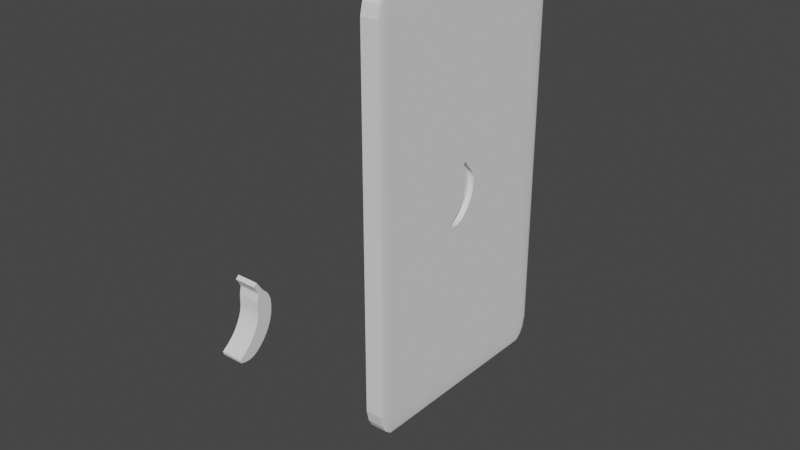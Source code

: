 # Source: banana_phone.blend  (saved by Blender 3.6.13; exported with 4.5.12 LTS)
import bpy
from mathutils import Matrix  # noqa: F401  (used for matrix-valued properties, if any)

bpy.ops.wm.read_factory_settings(use_empty=True)
scene = bpy.context.scene
scene.name = 'Scene'

# ---- collections
col_collection = bpy.data.collections.new('Collection'); scene.collection.children.link(col_collection)

# ---- world
world_world = bpy.data.worlds.new('World'); scene.world = world_world
world_world.use_nodes = True; world_world.node_tree.nodes.clear()
_N = world_world.node_tree.nodes; _L = world_world.node_tree.links
n0 = _N.new('ShaderNodeOutputWorld'); n0.name = 'World Output'; n0.location = (300, 300)
n1 = _N.new('ShaderNodeBackground'); n1.name = 'Background'; n1.location = (10, 300)
n1.inputs[0].default_value = (0.05088, 0.05088, 0.05088, 1.0)
_L.new(n1.outputs[0], n0.inputs[0])
n0.is_active_output = True
world_world.color = (0.05088, 0.05088, 0.05088)
world_world.use_sun_shadow = False
world_world.sun_shadow_jitter_overblur = 0.0

# ---- meshes
me_cube_001 = bpy.data.meshes.new('Cube.001')
me_cube_001.from_pydata([(-0.9431, -0.8873, -0.9769), (-0.8873, -0.8873, -1.0), (-0.8873, -0.9431, -0.9769), (-0.9467, -0.9467, -0.9467), (-0.8873, -0.9769, -0.9431), (-0.8873, -1.0, -0.8873), (-0.9431, -0.9769, -0.8873), (-0.9467, -0.9467, -0.9467), (-0.9769, -0.8873, -0.9431), (-0.9467, -0.9467, -0.9467), (-0.9769, -0.9431, -0.8873), (-1.0, -0.8873, -0.8873), (-0.9431, -0.9769, 0.8873), (-0.8873, -1.0, 0.8873), (-0.8873, -0.9769, 0.9431), (-0.9467, -0.9467, 0.9467), (-0.8873, -0.9431, 0.9769), (-0.8873, -0.8873, 1.0), (-0.9431, -0.8873, 0.9769), (-0.9467, -0.9467, 0.9467), (-0.9769, -0.9431, 0.8873), (-0.9467, -0.9467, 0.9467), (-0.9769, -0.8873, 0.9431), (-1.0, -0.8873, 0.8873), (-0.8873, 0.9431, -0.9769), (-0.8873, 0.8873, -1.0), (-0.9431, 0.8873, -0.9769), (-0.9467, 0.9467, -0.9467), (-0.9769, 0.8873, -0.9431), (-1.0, 0.8873, -0.8873), (-0.9769, 0.9431, -0.8873), (-0.9467, 0.9467, -0.9467), (-0.8873, 0.9769, -0.9431), (-0.9467, 0.9467, -0.9467), (-0.9431, 0.9769, -0.8873), (-0.8873, 1.0, -0.8873), (-0.9431, 0.8873, 0.9769), (-0.8873, 0.8873, 1.0), (-0.8873, 0.9431, 0.9769), (-0.9467, 0.9467, 0.9467), (-0.8873, 0.9769, 0.9431), (-0.8873, 1.0, 0.8873), (-0.9431, 0.9769, 0.8873), (-0.9467, 0.9467, 0.9467), (-0.9769, 0.8873, 0.9431), (-0.9467, 0.9467, 0.9467), (-0.9769, 0.9431, 0.8873), (-1.0, 0.8873, 0.8873), (0.8873, -0.9431, -0.9769), (0.8873, -0.8873, -1.0), (0.9431, -0.8873, -0.9769), (0.9467, -0.9467, -0.9467), (0.9769, -0.8873, -0.9431), (1.0, -0.8873, -0.8873), (0.9769, -0.9431, -0.8873), (0.9467, -0.9467, -0.9467), (0.8873, -0.9769, -0.9431), (0.9467, -0.9467, -0.9467), (0.9431, -0.9769, -0.8873), (0.8873, -1.0, -0.8873), (0.9431, -0.8873, 0.9769), (0.8873, -0.8873, 1.0), (0.8873, -0.9431, 0.9769), (0.9467, -0.9467, 0.9467), (0.8873, -0.9769, 0.9431), (0.8873, -1.0, 0.8873), (0.9431, -0.9769, 0.8873), (0.9467, -0.9467, 0.9467), (0.9769, -0.8873, 0.9431), (0.9467, -0.9467, 0.9467), (0.9769, -0.9431, 0.8873), (1.0, -0.8873, 0.8873), (0.9431, 0.8873, -0.9769), (0.8873, 0.8873, -1.0), (0.8873, 0.9431, -0.9769), (0.9467, 0.9467, -0.9467), (0.8873, 0.9769, -0.9431), (0.8873, 1.0, -0.8873), (0.9431, 0.9769, -0.8873), (0.9467, 0.9467, -0.9467), (0.9769, 0.8873, -0.9431), (0.9467, 0.9467, -0.9467), (0.9769, 0.9431, -0.8873), (1.0, 0.8873, -0.8873), (0.8873, 0.9431, 0.9769), (0.8873, 0.8873, 1.0), (0.9431, 0.8873, 0.9769), (0.9467, 0.9467, 0.9467), (0.9769, 0.8873, 0.9431), (1.0, 0.8873, 0.8873), (0.9769, 0.9431, 0.8873), (0.9467, 0.9467, 0.9467), (0.8873, 0.9769, 0.9431), (0.9467, 0.9467, 0.9467), (0.9431, 0.9769, 0.8873), (0.8873, 1.0, 0.8873), (0.6278, 0.8873, 0.8873), (0.6278, 0.8873, -0.8873), (0.6278, -0.8873, -0.8873), (0.6278, -0.8873, 0.8873), (-0.4885, -0.009442, 0.1311), (-0.4885, 0.09105, 0.08903), (-0.4885, 0.08716, 0.09124), (-0.4885, 0.07563, 0.09676), (-0.4885, 0.06756, 0.101), (-0.4885, 0.04245, 0.1193), (-0.4885, 0.04357, 0.1196), (-0.4885, 0.01466, 0.143), (-0.4885, 0.09365, 0.08754), (-0.4885, 0.1, 0.08307), (-0.4885, 0.1035, 0.08004), (-0.4885, 0.1094, 0.07437), (-0.4885, 0.1128, 0.07062), (-0.4885, 0.1159, 0.06627), (-0.4885, 0.1192, 0.06144), (-0.4885, 0.1219, 0.05519), (-0.4885, 0.1233, 0.05107), (-0.4885, 0.1248, 0.04553), (-0.4885, 0.1254, 0.04118), (-0.4885, 0.1258, 0.0382), (-0.4885, 0.1259, 0.03397), (-0.4885, 0.1261, 0.02771), (-0.4885, 0.1259, 0.02569), (-0.4885, 0.1258, 0.02408), (-0.4885, 0.1254, 0.02223), (-0.4885, 0.1253, 0.02044), (-0.4885, 0.1253, 0.01818), (-0.4885, 0.1249, 0.01621), (-0.4885, 0.1244, 0.01168), (-0.4885, 0.1239, 0.008524), (-0.4885, 0.1227, 0.003339), (-0.4885, 0.122, -0.0009513), (-0.4885, 0.1206, -0.006196), (-0.4885, 0.1179, -0.01263), (-0.4885, 0.1145, -0.02008), (-0.4885, 0.1124, -0.02425), (-0.4885, 0.1108, -0.02699), (-0.4885, 0.1082, -0.03128), (-0.4885, 0.106, -0.03468), (-0.4885, 0.1036, -0.03814), (-0.4885, 0.1006, -0.04213), (-0.4885, 0.09668, -0.04702), (-0.4885, 0.09278, -0.05149), (-0.4885, 0.08857, -0.05613), (-0.4885, 0.0824, -0.06257), (-0.4885, 0.07657, -0.06805), (-0.4885, 0.06959, -0.07489), (-0.4885, 0.06185, -0.08044), (-0.4885, 0.05255, -0.0877), (-0.4885, 0.04403, -0.0941), (-0.4885, 0.03395, -0.1005), (-0.4885, 0.0135, -0.1121), (-0.4885, 0.01087, -0.1135), (-0.4885, 0.007617, -0.1149), (-0.4885, 0.004739, -0.1165), (-0.4885, -0.000141, -0.1189), (-0.4885, -0.005522, -0.1214), (-0.4885, -0.01578, -0.1258), (-0.4885, -0.02179, -0.1282), (-0.4885, -0.02855, -0.1307), (-0.4885, -0.03605, -0.1331), (-0.4885, -0.03981, -0.1342), (-0.4885, -0.04494, -0.1356), (-0.4885, -0.05032, -0.137), (-0.4885, -0.0537, -0.1378), (-0.4885, -0.05995, -0.1392), (-0.4885, -0.06552, -0.1401), (-0.4885, -0.07165, -0.1411), (-0.4885, -0.07659, -0.1417), (-0.4885, -0.08254, -0.1424), (-0.4885, -0.08604, -0.1426), (-0.4885, -0.09017, -0.1429), (-0.4885, -0.09311, -0.1431), (-0.4885, -0.09768, -0.1433), (-0.4885, -0.1009, -0.1433), (-0.4885, -0.1102, -0.1433), (-0.4885, -0.1168, -0.1432), (-0.4885, -0.125, -0.1425), (-0.4885, -0.1346, -0.1412), (-0.4885, -0.1413, -0.1398), (-0.4885, -0.1422, -0.1396), (-0.4885, -0.1577, -0.139), (-0.4885, -0.1643, -0.1264), (-0.4885, -0.1533, -0.1227), (-0.4885, -0.1516, -0.1212), (-0.4885, -0.1478, -0.1192), (-0.4885, -0.1392, -0.1156), (-0.4885, -0.1312, -0.1127), (-0.4885, -0.1217, -0.1083), (-0.4885, -0.1112, -0.1036), (-0.4885, -0.08519, -0.08977), (-0.4885, -0.06473, -0.07722), (-0.4885, -0.05125, -0.06723), (-0.4885, -0.03638, -0.05416), (-0.4885, -0.02383, -0.04211), (-0.4885, -0.00988, -0.02674), (-0.4885, 0.004066, -0.00624), (-0.4885, 0.01197, 0.014), (-0.4885, 0.01336, 0.02605), (-0.4885, 0.01383, 0.04783), (-0.4885, 0.01522, 0.06628), (-0.4885, 0.02127, 0.08114), (-0.4885, 0.02498, 0.09113), (-0.4885, 0.02545, 0.09702), (-0.4885, 0.01383, 0.1101), (-0.4885, -0.007091, 0.1285), (-1.0, -0.1643, -0.1264), (-1.0, -0.1533, -0.1227), (-1.0, -0.1577, -0.139), (-1.0, -0.1516, -0.1212), (-1.0, -0.1422, -0.1396), (-1.0, -0.1478, -0.1192), (-1.0, -0.1312, -0.1127), (-1.0, -0.1217, -0.1083), (-1.0, -0.1392, -0.1156), (-1.0, -0.1112, -0.1036), (-1.0, -0.007091, 0.1285), (-1.0, -0.009442, 0.1311), (-1.0, -0.1413, -0.1398), (-1.0, 0.01197, 0.014), (-1.0, 0.01336, 0.02605), (-1.0, 0.01522, 0.06628), (-1.0, 0.02127, 0.08114), (-1.0, 0.01383, 0.1101), (-1.0, 0.02498, 0.09113), (-1.0, 0.02545, 0.09702), (-1.0, 0.04245, 0.1193), (-1.0, 0.04357, 0.1196), (-1.0, 0.06756, 0.101), (-1.0, 0.07563, 0.09676), (-1.0, 0.08716, 0.09124), (-1.0, 0.01383, 0.04783), (-1.0, 0.01466, 0.143), (-1.0, -0.1346, -0.1412), (-1.0, -0.1102, -0.1433), (-1.0, -0.1168, -0.1432), (-1.0, -0.125, -0.1425), (-1.0, -0.09768, -0.1433), (-1.0, -0.1009, -0.1433), (-1.0, -0.09311, -0.1431), (-1.0, -0.09017, -0.1429), (-1.0, -0.07165, -0.1411), (-1.0, -0.08519, -0.08977), (-1.0, -0.05125, -0.06723), (-1.0, -0.06552, -0.1401), (-1.0, -0.05995, -0.1392), (-1.0, -0.0537, -0.1378), (-1.0, -0.05032, -0.137), (-1.0, -0.06473, -0.07722), (-1.0, -0.08254, -0.1424), (-1.0, -0.08604, -0.1426), (-1.0, -0.07659, -0.1417), (-1.0, -0.00988, -0.02674), (-1.0, -0.02383, -0.04211), (-1.0, 0.007617, -0.1149), (-1.0, 0.004739, -0.1165), (-1.0, -0.000141, -0.1189), (-1.0, 0.01087, -0.1135), (-1.0, -0.03638, -0.05416), (-1.0, 0.0135, -0.1121), (-1.0, 0.03395, -0.1005), (-1.0, 0.04403, -0.0941), (-1.0, 0.05255, -0.0877), (-1.0, 0.06185, -0.08044), (-1.0, 0.004066, -0.00624), (-1.0, -0.04494, -0.1356), (-1.0, -0.03981, -0.1342), (-1.0, -0.03605, -0.1331), (-1.0, -0.02855, -0.1307), (-1.0, -0.02179, -0.1282), (-1.0, -0.01578, -0.1258), (-1.0, -0.005522, -0.1214), (-1.0, 0.07657, -0.06805), (-1.0, 0.06959, -0.07489), (-1.0, 0.09365, 0.08754), (-1.0, 0.09105, 0.08903), (-1.0, 0.1036, -0.03814), (-1.0, 0.1108, -0.02699), (-1.0, 0.1128, 0.07062), (-1.0, 0.1082, -0.03128), (-1.0, 0.1094, 0.07437), (-1.0, 0.1035, 0.08004), (-1.0, 0.1, 0.08307), (-1.0, 0.1206, -0.006196), (-1.0, 0.1219, 0.05519), (-1.0, 0.1227, 0.003339), (-1.0, 0.1239, 0.008524), (-1.0, 0.122, -0.0009513), (-1.0, 0.1233, 0.05107), (-1.0, 0.1253, 0.01818), (-1.0, 0.1254, 0.02223), (-1.0, 0.1253, 0.02044), (-1.0, 0.1261, 0.02771), (-1.0, 0.1258, 0.02408), (-1.0, 0.1259, 0.02569), (-1.0, 0.1259, 0.03397), (-1.0, 0.1258, 0.0382), (-1.0, 0.1254, 0.04118), (-1.0, 0.1179, -0.01263), (-1.0, 0.1244, 0.01168), (-1.0, 0.1249, 0.01621), (-1.0, 0.1248, 0.04553), (-1.0, 0.1192, 0.06144), (-1.0, 0.0824, -0.06257), (-1.0, 0.08857, -0.05613), (-1.0, 0.09278, -0.05149), (-1.0, 0.09668, -0.04702), (-1.0, 0.1006, -0.04213), (-1.0, 0.106, -0.03468), (-1.0, 0.1124, -0.02425), (-1.0, 0.1145, -0.02008), (-1.0, 0.1159, 0.06627)], [], [(264, 252, 253, 258, 243, 248, 242, 215, 213, 212, 214, 211, 209, 207, 206, 208, 11, 23, 47, 280, 281, 282, 274, 275, 230, 229, 228, 226, 227, 232, 217, 216, 223, 225, 224, 222, 221, 231, 220, 219), (294, 292, 295, 296, 297, 301, 288, 284, 302, 311, 278, 280, 47, 29, 11, 208, 210, 218, 233, 236, 235, 234, 238, 237, 239, 240, 250, 249, 251, 241, 244, 245, 246, 247, 265, 266, 267, 268, 269, 270, 271, 256, 255, 254, 257, 259, 260, 261, 262, 263, 273, 272, 303, 304, 305, 306, 307, 276, 308, 279, 277, 309, 310, 298, 283, 287, 285, 286, 299, 300, 289, 291, 290, 293), (86, 60, 68, 88), (74, 24, 32, 76), (15, 19, 21), (39, 43, 45), (25, 73, 49, 1), (62, 16, 14, 64), (42, 34, 30, 46), (38, 84, 92, 40), (50, 72, 80, 52), (75, 79, 81), (90, 82, 78, 94), (3, 7, 9), (59, 65, 13, 5), (85, 37, 17, 61), (35, 41, 95, 77), (27, 31, 33), (51, 55, 57), (87, 91, 93), (66, 58, 54, 70), (63, 67, 69), (71, 53, 98, 99), (6, 12, 20, 10), (18, 36, 44, 22), (2, 48, 56, 4), (0, 1, 2, 3), (4, 5, 6, 7), (8, 9, 10, 11), (12, 13, 14, 15), (16, 17, 18, 19), (20, 21, 22, 23), (24, 25, 26, 27), (28, 29, 30, 31), (32, 33, 34, 35), (36, 37, 38, 39), (40, 41, 42, 43), (44, 45, 46, 47), (48, 49, 50, 51), (52, 53, 54, 55), (56, 57, 58, 59), (60, 61, 62, 63), (64, 65, 66, 67), (68, 69, 70, 71), (72, 73, 74, 75), (76, 77, 78, 79), (80, 81, 82, 83), (84, 85, 86, 87), (88, 89, 90, 91), (92, 93, 94, 95), (8, 0, 3, 9), (2, 4, 7, 3), (6, 10, 9, 7), (20, 12, 15, 21), (14, 16, 19, 15), (18, 22, 21, 19), (32, 24, 27, 33), (26, 28, 31, 27), (30, 34, 33, 31), (44, 36, 39, 45), (38, 40, 43, 39), (42, 46, 45, 43), (56, 48, 51, 57), (50, 52, 55, 51), (54, 58, 57, 55), (68, 60, 63, 69), (62, 64, 67, 63), (66, 70, 69, 67), (80, 72, 75, 81), (74, 76, 79, 75), (78, 82, 81, 79), (92, 84, 87, 93), (86, 88, 91, 87), (90, 94, 93, 91), (25, 1, 0, 26), (11, 29, 28, 8), (5, 13, 12, 6), (23, 11, 10, 20), (17, 37, 36, 18), (47, 23, 22, 44), (41, 35, 34, 42), (29, 47, 46, 30), (73, 25, 24, 74), (35, 77, 76, 32), (37, 85, 84, 38), (95, 41, 40, 92), (89, 83, 82, 90), (77, 95, 94, 78), (49, 73, 72, 50), (83, 53, 52, 80), (85, 61, 60, 86), (71, 89, 88, 68), (65, 59, 58, 66), (53, 71, 70, 54), (1, 49, 48, 2), (59, 5, 4, 56), (61, 17, 16, 62), (13, 65, 64, 14), (26, 0, 8, 28), (97, 96, 99, 98), (89, 71, 99, 96), (53, 83, 97, 98), (83, 89, 96, 97), (107, 106, 105, 104, 103, 102, 101, 108, 109, 110, 111, 112, 113, 114, 115, 116, 117, 118, 119, 120, 121, 122, 123, 124, 125, 126, 127, 128, 129, 130, 131, 132, 133, 134, 135, 136, 137, 138, 139, 140, 141, 142, 143, 144, 145, 146, 147, 148, 149, 150, 151, 152, 153, 154, 155, 156, 157, 158, 159, 160, 161, 162, 163, 164, 165, 166, 167, 168, 169, 170, 171, 172, 173, 174, 175, 176, 177, 178, 179, 180, 181, 182, 183, 184, 185, 186, 187, 188, 189, 190, 191, 192, 193, 194, 195, 196, 197, 198, 199, 200, 201, 202, 203, 204, 205, 100), (115, 114, 302, 284), (114, 113, 311, 302), (113, 112, 278, 311), (112, 111, 280, 278), (111, 110, 281, 280), (110, 109, 282, 281), (109, 108, 274, 282), (108, 101, 275, 274), (101, 102, 230, 275), (102, 103, 229, 230), (103, 104, 228, 229), (104, 105, 226, 228), (105, 106, 227, 226), (106, 107, 232, 227), (107, 100, 217, 232), (116, 115, 284, 288), (117, 116, 288, 301), (118, 117, 301, 297), (119, 118, 297, 296), (120, 119, 296, 295), (121, 120, 295, 292), (122, 121, 292, 294), (123, 122, 294, 293), (124, 123, 293, 290), (125, 124, 290, 291), (126, 125, 291, 289), (127, 126, 289, 300), (128, 127, 300, 299), (129, 128, 299, 286), (130, 129, 286, 285), (131, 130, 285, 287), (132, 131, 287, 283), (133, 132, 283, 298), (134, 133, 298, 310), (135, 134, 310, 309), (136, 135, 309, 277), (137, 136, 277, 279), (138, 137, 279, 308), (139, 138, 308, 276), (140, 139, 276, 307), (141, 140, 307, 306), (142, 141, 306, 305), (143, 142, 305, 304), (144, 143, 304, 303), (145, 144, 303, 272), (146, 145, 272, 273), (147, 146, 273, 263), (148, 147, 263, 262), (149, 148, 262, 261), (150, 149, 261, 260), (151, 150, 260, 259), (152, 151, 259, 257), (153, 152, 257, 254), (154, 153, 254, 255), (155, 154, 255, 256), (156, 155, 256, 271), (157, 156, 271, 270), (158, 157, 270, 269), (159, 158, 269, 268), (160, 159, 268, 267), (161, 160, 267, 266), (162, 161, 266, 265), (163, 162, 265, 247), (164, 163, 247, 246), (165, 164, 246, 245), (166, 165, 245, 244), (167, 166, 244, 241), (168, 167, 241, 251), (169, 168, 251, 249), (170, 169, 249, 250), (171, 170, 250, 240), (172, 171, 240, 239), (173, 172, 239, 237), (174, 173, 237, 238), (175, 174, 238, 234), (176, 175, 234, 235), (177, 176, 235, 236), (178, 177, 236, 233), (218, 179, 178, 233), (180, 179, 218, 210), (181, 180, 210, 208), (182, 181, 208, 206), (183, 182, 206, 207), (184, 183, 207, 209), (185, 184, 209, 211), (186, 185, 211, 214), (187, 186, 214, 212), (188, 187, 212, 213), (189, 188, 213, 215), (190, 189, 215, 242), (191, 190, 242, 248), (192, 191, 248, 243), (193, 192, 243, 258), (194, 193, 258, 253), (195, 194, 253, 252), (196, 195, 252, 264), (197, 196, 264, 219), (198, 197, 219, 220), (199, 198, 220, 231), (200, 199, 231, 221), (201, 200, 221, 222), (202, 201, 222, 224), (203, 202, 224, 225), (204, 203, 225, 223), (205, 204, 223, 216), (100, 205, 216, 217)])
me_cube_001.polygons.foreach_set('material_index', [0, 0, 0, 0, 0, 0, 0, 0, 0, 0, 0, 0, 0, 0, 0, 0, 0, 0, 0, 0, 0, 0, 0, 0, 0, 0, 0, 0, 0, 0, 0, 0, 0, 0, 0, 0, 0, 0, 0, 0, 0, 0, 0, 0, 0, 0, 0, 0, 0, 0, 0, 0, 0, 0, 0, 0, 0, 0, 0, 0, 0, 0, 0, 0, 0, 0, 0, 0, 0, 0, 0, 0, 0, 0, 0, 0, 0, 0, 0, 0, 0, 0, 0, 0, 0, 0, 0, 0, 0, 0, 0, 0, 0, 0, 0, 0, 0, 0, 0, 0, 0, 0, 0, 11880, 11880, 11880, 11880, 11880, 11880, 11880, 11880, 11880, 11880, 11880, 11880, 11880, 11880, 11880, 11880, 11880, 11880, 11880, 11880, 11880, 11880, 11880, 11880, 11880, 11880, 11880, 11880, 11880, 11880, 11880, 11880, 11880, 11880, 11880, 11880, 11880, 11880, 11880, 11880, 11880, 11880, 11880, 11880, 11880, 11880, 11880, 11880, 11880, 11880, 11880, 11880, 11880, 11880, 11880, 11880, 11880, 11880, 11880, 11880, 11880, 11880, 11880, 11880, 11880, 11880, 11880, 11880, 11880, 11880, 11880, 11880, 11880, 11880, 11880, 11880, 11880, 11880, 11880, 11880, 11880, 11880, 11880, 11880, 11880, 11880, 11880, 11880, 11880, 11880, 11880, 11880, 11880, 11880, 11880, 11880, 11880, 11880, 11880, 11880, 11880, 11880, 11880, 11880, 11880, 11880, 11880])
_uv = me_cube_001.uv_layers.new(name='UVMap')
_uv.uv.foreach_set('vector', [0.4992, 0.1255, 0.4967, 0.1238, 0.4947, 0.122, 0.4932, 0.1205, 0.4916, 0.1186, 0.4903, 0.1169, 0.4888, 0.1144, 0.487, 0.1111, 0.4865, 0.1098, 0.4859, 0.1086, 0.4856, 0.1076, 0.4851, 0.1065, 0.4848, 0.1061, 0.4847, 0.1058, 0.4842, 0.1045, 0.4826, 0.1053, 0.3891, 0.01408, 0.6109, 0.01408, 0.6109, 0.2359, 0.5093, 0.1387, 0.51, 0.1379, 0.5104, 0.1375, 0.5109, 0.1367, 0.5111, 0.1364, 0.5114, 0.1359, 0.5121, 0.1345, 0.5126, 0.1334, 0.5149, 0.1303, 0.515, 0.1304, 0.5179, 0.1268, 0.5164, 0.1238, 0.5161, 0.1241, 0.5138, 0.1267, 0.5121, 0.1282, 0.5114, 0.1281, 0.5101, 0.1277, 0.5083, 0.1269, 0.506, 0.1267, 0.5033, 0.1267, 0.5018, 0.1265, 0.5032, 0.1407, 0.5035, 0.1408, 0.5042, 0.1407, 0.5048, 0.1407, 0.5051, 0.1407, 0.5057, 0.1406, 0.5064, 0.1404, 0.5069, 0.1402, 0.5077, 0.1399, 0.5083, 0.1395, 0.5088, 0.1391, 0.5093, 0.1387, 0.6109, 0.2359, 0.3891, 0.2359, 0.3891, 0.01408, 0.4826, 0.1053, 0.4826, 0.1072, 0.4825, 0.1073, 0.4824, 0.1082, 0.4822, 0.1094, 0.4821, 0.1104, 0.4821, 0.1112, 0.4821, 0.1124, 0.4821, 0.1128, 0.4821, 0.1134, 0.4821, 0.1137, 0.4822, 0.1142, 0.4822, 0.1147, 0.4823, 0.1154, 0.4824, 0.116, 0.4825, 0.1168, 0.4826, 0.1175, 0.4828, 0.1183, 0.4829, 0.1187, 0.483, 0.1194, 0.4832, 0.12, 0.4834, 0.1205, 0.4837, 0.1214, 0.484, 0.1223, 0.4843, 0.123, 0.4848, 0.1243, 0.4851, 0.125, 0.4854, 0.1256, 0.4856, 0.126, 0.4858, 0.1264, 0.486, 0.1267, 0.4874, 0.1292, 0.4882, 0.1305, 0.489, 0.1316, 0.4899, 0.1327, 0.4906, 0.1337, 0.4915, 0.1346, 0.4922, 0.1353, 0.493, 0.1361, 0.4936, 0.1366, 0.4941, 0.1371, 0.4947, 0.1376, 0.4952, 0.1379, 0.4957, 0.1382, 0.4961, 0.1385, 0.4966, 0.1389, 0.497, 0.139, 0.4975, 0.1393, 0.4984, 0.1397, 0.4992, 0.1401, 0.4999, 0.1402, 0.5004, 0.1403, 0.5011, 0.1405, 0.5015, 0.1405, 0.502, 0.1406, 0.5023, 0.1407, 0.5026, 0.1407, 0.5028, 0.1407, 0.503, 0.1407, 0.6292, 0.5141, 0.6292, 0.7359, 0.6208, 0.7359, 0.6208, 0.5141, 0.3609, 0.5071, 0.1391, 0.5071, 0.1391, 0.5029, 0.3609, 0.5029, 0.6183, 0.006667, 0.6183, 0.006667, 0.6183, 0.006667, 0.6183, 0.2433, 0.6183, 0.2433, 0.6183, 0.2433, 0.1391, 0.5141, 0.3609, 0.5141, 0.3609, 0.7359, 0.1391, 0.7359, 0.6221, 0.7641, 0.6221, 0.9859, 0.6179, 0.9859, 0.6179, 0.7641, 0.6109, 0.2542, 0.3891, 0.2542, 0.3891, 0.2458, 0.6109, 0.2458, 0.6221, 0.2641, 0.6221, 0.4859, 0.6179, 0.4859, 0.6179, 0.2641, 0.3708, 0.7359, 0.3708, 0.5141, 0.3792, 0.5141, 0.3792, 0.7359, 0.3683, 0.5067, 0.3683, 0.5067, 0.3683, 0.5067, 0.6109, 0.5042, 0.3891, 0.5042, 0.3891, 0.4958, 0.6109, 0.4958, 0.1317, 0.7433, 0.1317, 0.7433, 0.1317, 0.7433, 0.3891, 0.7641, 0.6109, 0.7641, 0.6109, 0.9859, 0.3891, 0.9859, 0.6391, 0.5141, 0.8609, 0.5141, 0.8609, 0.7359, 0.6391, 0.7359, 0.3891, 0.2641, 0.6109, 0.2641, 0.6109, 0.4859, 0.3891, 0.4859, 0.1317, 0.5067, 0.1317, 0.5067, 0.1317, 0.5067, 0.3683, 0.7433, 0.3683, 0.7433, 0.3683, 0.7433, 0.6183, 0.4933, 0.6183, 0.4933, 0.6183, 0.4933, 0.6109, 0.7542, 0.3891, 0.7542, 0.3891, 0.7458, 0.6109, 0.7458, 0.6183, 0.7567, 0.6183, 0.7567, 0.6183, 0.7567, 0.6109, 0.7359, 0.3891, 0.7359, 0.3891, 0.7359, 0.6109, 0.7359, 0.3891, 0.002887, 0.6109, 0.002887, 0.6109, 0.007113, 0.3891, 0.007113, 0.6221, 0.01408, 0.6221, 0.2359, 0.6179, 0.2359, 0.6179, 0.01408, 0.1391, 0.7429, 0.3609, 0.7429, 0.3609, 0.7471, 0.1391, 0.7471, 0.1321, 0.7359, 0.1391, 0.7359, 0.1391, 0.7429, 0.1317, 0.7433, 0.135, 0.7471, 0.135, 0.75, 0.1321, 0.7471, 0.1317, 0.7433, 0.1279, 0.74, 0.1317, 0.7433, 0.1279, 0.7429, 0.125, 0.74, 0.6109, 0.002887, 0.6109, 0.0, 0.615, 0.0, 0.615, 0.005, 0.6221, 0.007113, 0.625, 0.01, 0.6221, 0.01, 0.6183, 0.006667, 0.6109, 0.007113, 0.6183, 0.006667, 0.6179, 0.01408, 0.6109, 0.01408, 0.1391, 0.5071, 0.1391, 0.5141, 0.1321, 0.5141, 0.1317, 0.5067, 0.1279, 0.5141, 0.125, 0.5141, 0.125, 0.51, 0.13, 0.51, 0.135, 0.5029, 0.1317, 0.5067, 0.1321, 0.5029, 0.135, 0.5, 0.6221, 0.2359, 0.625, 0.2359, 0.625, 0.24, 0.62, 0.24, 0.615, 0.26, 0.6109, 0.26, 0.6109, 0.2542, 0.615, 0.25, 0.615, 0.2359, 0.615, 0.24, 0.6109, 0.24, 0.6109, 0.2359, 0.3609, 0.74, 0.3609, 0.7359, 0.365, 0.7359, 0.365, 0.74, 0.3721, 0.74, 0.375, 0.74, 0.3721, 0.7429, 0.3683, 0.7433, 0.3609, 0.7471, 0.365, 0.745, 0.365, 0.75, 0.3609, 0.75, 0.625, 0.76, 0.625, 0.7641, 0.6221, 0.7641, 0.62, 0.76, 0.615, 0.7641, 0.6109, 0.7641, 0.6109, 0.76, 0.615, 0.76, 0.615, 0.74, 0.615, 0.75, 0.6109, 0.7458, 0.6109, 0.74, 0.365, 0.5141, 0.3609, 0.5141, 0.3609, 0.51, 0.365, 0.51, 0.3609, 0.5029, 0.3609, 0.5, 0.365, 0.5, 0.365, 0.505, 0.3792, 0.5141, 0.375, 0.51, 0.385, 0.51, 0.385, 0.5141, 0.6221, 0.4859, 0.625, 0.4859, 0.625, 0.49, 0.62, 0.49, 0.615, 0.51, 0.6109, 0.51, 0.6109, 0.5042, 0.615, 0.5, 0.615, 0.4859, 0.615, 0.49, 0.6109, 0.49, 0.6109, 0.4859, 0.1279, 0.7359, 0.1321, 0.7359, 0.1317, 0.7433, 0.1317, 0.7433, 0.1391, 0.7429, 0.1391, 0.7471, 0.1317, 0.7433, 0.1317, 0.7433, 0.1321, 0.7471, 0.1279, 0.7429, 0.1317, 0.7433, 0.1317, 0.7433, 0.6109, 0.007113, 0.6109, 0.002887, 0.6183, 0.006667, 0.6183, 0.006667, 0.6179, 0.002887, 0.6221, 0.007113, 0.6183, 0.006667, 0.6183, 0.006667, 0.6221, 0.01408, 0.6179, 0.01408, 0.6183, 0.006667, 0.6183, 0.006667, 0.1391, 0.5029, 0.1391, 0.5071, 0.1317, 0.5067, 0.1317, 0.5067, 0.1321, 0.5141, 0.1279, 0.5141, 0.1317, 0.5067, 0.1317, 0.5067, 0.1279, 0.5071, 0.1321, 0.5029, 0.1317, 0.5067, 0.1317, 0.5067, 0.6179, 0.2359, 0.6221, 0.2359, 0.6183, 0.2433, 0.6183, 0.2433, 0.6221, 0.2429, 0.6179, 0.2471, 0.6183, 0.2433, 0.6183, 0.2433, 0.6109, 0.2542, 0.6109, 0.2458, 0.615, 0.25, 0.615, 0.25, 0.3609, 0.7471, 0.3609, 0.7429, 0.3683, 0.7433, 0.3683, 0.7433, 0.3679, 0.74, 0.3721, 0.74, 0.3683, 0.7433, 0.3683, 0.7433, 0.3721, 0.7429, 0.3679, 0.7471, 0.3683, 0.7433, 0.3683, 0.7433, 0.6179, 0.7529, 0.6221, 0.7571, 0.6183, 0.7567, 0.6183, 0.7567, 0.6221, 0.7641, 0.6179, 0.7641, 0.6183, 0.7567, 0.6183, 0.7567, 0.6109, 0.7542, 0.6109, 0.7458, 0.615, 0.75, 0.615, 0.75, 0.3792, 0.5141, 0.3708, 0.5141, 0.375, 0.51, 0.375, 0.51, 0.3609, 0.5071, 0.3609, 0.5029, 0.3683, 0.5067, 0.3683, 0.5067, 0.3679, 0.5029, 0.3721, 0.5071, 0.3683, 0.5067, 0.3683, 0.5067, 0.6179, 0.4859, 0.6221, 0.4859, 0.6183, 0.4933, 0.6183, 0.4933, 0.6292, 0.5141, 0.6208, 0.5141, 0.625, 0.51, 0.625, 0.51, 0.6109, 0.5042, 0.6109, 0.4958, 0.615, 0.5, 0.615, 0.5, 0.1391, 0.5141, 0.1391, 0.7359, 0.1321, 0.7359, 0.1321, 0.5141, 0.125, 0.7359, 0.125, 0.5141, 0.1279, 0.5141, 0.1279, 0.7359, 0.3891, 0.0, 0.6109, 0.0, 0.6109, 0.002887, 0.3891, 0.002887, 0.6109, 0.01408, 0.3891, 0.01408, 0.3891, 0.007113, 0.6109, 0.007113, 0.625, 0.01408, 0.625, 0.2359, 0.6221, 0.2359, 0.6221, 0.01408, 0.6109, 0.2359, 0.6109, 0.01408, 0.6179, 0.01408, 0.6179, 0.2359, 0.6109, 0.2641, 0.3891, 0.2641, 0.3891, 0.2542, 0.6109, 0.2542, 0.3891, 0.2359, 0.6109, 0.2359, 0.6109, 0.2458, 0.3891, 0.2458, 0.3609, 0.5141, 0.1391, 0.5141, 0.1391, 0.5071, 0.3609, 0.5071, 0.1391, 0.5, 0.3609, 0.5, 0.3609, 0.5029, 0.1391, 0.5029, 0.625, 0.2641, 0.625, 0.4859, 0.6221, 0.4859, 0.6221, 0.2641, 0.6109, 0.4859, 0.6109, 0.2641, 0.6179, 0.2641, 0.6179, 0.4859, 0.6109, 0.5141, 0.3891, 0.5141, 0.3891, 0.5042, 0.6109, 0.5042, 0.3891, 0.4859, 0.6109, 0.4859, 0.6109, 0.4958, 0.3891, 0.4958, 0.3609, 0.7359, 0.3609, 0.5141, 0.3708, 0.5141, 0.3708, 0.7359, 0.3891, 0.5141, 0.3891, 0.7359, 0.3792, 0.7359, 0.3792, 0.5141, 0.6391, 0.5141, 0.6391, 0.7359, 0.6292, 0.7359, 0.6292, 0.5141, 0.6109, 0.7359, 0.6109, 0.5141, 0.6208, 0.5141, 0.6208, 0.7359, 0.6109, 0.7641, 0.3891, 0.7641, 0.3891, 0.7542, 0.6109, 0.7542, 0.3891, 0.7359, 0.6109, 0.7359, 0.6109, 0.7458, 0.3891, 0.7458, 0.1391, 0.7359, 0.3609, 0.7359, 0.3609, 0.7429, 0.1391, 0.7429, 0.3609, 0.75, 0.1391, 0.75, 0.1391, 0.7471, 0.3609, 0.7471, 0.625, 0.7641, 0.625, 0.9859, 0.6221, 0.9859, 0.6221, 0.7641, 0.6109, 0.9859, 0.6109, 0.7641, 0.6179, 0.7641, 0.6179, 0.9859, 0.1321, 0.5141, 0.1321, 0.7359, 0.1279, 0.7359, 0.1279, 0.5141, 0.3891, 0.5141, 0.6109, 0.5141, 0.6109, 0.7359, 0.3891, 0.7359, 0.6109, 0.5141, 0.6109, 0.7359, 0.6109, 0.7359, 0.6109, 0.5141, 0.3891, 0.7359, 0.3891, 0.5141, 0.3891, 0.5141, 0.3891, 0.7359, 0.3891, 0.5141, 0.6109, 0.5141, 0.6109, 0.5141, 0.3891, 0.5141, 0.0, 0.0, 0.0, 0.0, 0.0, 0.0, 0.0, 0.0, 0.0, 0.0, 0.0, 0.0, 0.0, 0.0, 0.0, 0.0, 0.0, 0.0, 0.0, 0.0, 0.0, 0.0, 0.0, 0.0, 0.0, 0.0, 0.0, 0.0, 0.0, 0.0, 0.0, 0.0, 0.0, 0.0, 0.0, 0.0, 0.0, 0.0, 0.0, 0.0, 0.0, 0.0, 0.0, 0.0, 0.0, 0.0, 0.0, 0.0, 0.0, 0.0, 0.0, 0.0, 0.0, 0.0, 0.0, 0.0, 0.0, 0.0, 0.0, 0.0, 0.0, 0.0, 0.0, 0.0, 0.0, 0.0, 0.0, 0.0, 0.0, 0.0, 0.0, 0.0, 0.0, 0.0, 0.0, 0.0, 0.0, 0.0, 0.0, 0.0, 0.0, 0.0, 0.0, 0.0, 0.0, 0.0, 0.0, 0.0, 0.0, 0.0, 0.0, 0.0, 0.0, 0.0, 0.0, 0.0, 0.0, 0.0, 0.0, 0.0, 0.0, 0.0, 0.0, 0.0, 0.0, 0.0, 0.0, 0.0, 0.0, 0.0, 0.0, 0.0, 0.0, 0.0, 0.0, 0.0, 0.0, 0.0, 0.0, 0.0, 0.0, 0.0, 0.0, 0.0, 0.0, 0.0, 0.0, 0.0, 0.0, 0.0, 0.0, 0.0, 0.0, 0.0, 0.0, 0.0, 0.0, 0.0, 0.0, 0.0, 0.0, 0.0, 0.0, 0.0, 0.0, 0.0, 0.0, 0.0, 0.0, 0.0, 0.0, 0.0, 0.0, 0.0, 0.0, 0.0, 0.0, 0.0, 0.0, 0.0, 0.0, 0.0, 0.0, 0.0, 0.0, 0.0, 0.0, 0.0, 0.0, 0.0, 0.0, 0.0, 0.0, 0.0, 0.0, 0.0, 0.0, 0.0, 0.0, 0.0, 0.0, 0.0, 0.0, 0.0, 0.0, 0.0, 0.0, 0.0, 0.0, 0.0, 0.0, 0.0, 0.0, 0.0, 0.0, 0.0, 0.0, 0.0, 0.0, 0.0, 0.0, 0.0, 0.0, 0.0, 0.0, 0.0, 0.0, 0.0, 0.0, 0.0, 0.0, 0.0, 0.0, 0.0, 0.0, 0.0, 0.0, 0.0, 0.0, 0.0, 0.0, 0.0, 0.0, 0.0, 0.0, 0.0, 0.0, 0.0, 0.0, 0.0, 0.0, 0.0, 0.0, 0.0, 0.0, 0.0, 0.0, 0.0, 0.0, 0.0, 0.0, 0.0, 0.0, 0.0, 0.0, 0.0, 0.0, 0.0, 0.0, 0.0, 0.0, 0.0, 0.0, 0.0, 0.0, 0.0, 0.0, 0.0, 0.0, 0.0, 0.0, 0.0, 0.0, 0.0, 0.0, 0.0, 0.0, 0.0, 0.0, 0.0, 0.0, 0.0, 0.0, 0.0, 0.0, 0.0, 0.0, 0.0, 0.0, 0.0, 0.0, 0.0, 0.0, 0.0, 0.0, 0.0, 0.0, 0.0, 0.0, 0.0, 0.0, 0.0, 0.0, 0.0, 0.0, 0.0, 0.0, 0.0, 0.0, 0.0, 0.0, 0.0, 0.0, 0.0, 0.0, 0.0, 0.0, 0.0, 0.0, 0.0, 0.0, 0.0, 0.0, 0.0, 0.0, 0.0, 0.0, 0.0, 0.0, 0.0, 0.0, 0.0, 0.0, 0.0, 0.0, 0.0, 0.0, 0.0, 0.0, 0.0, 0.0, 0.0, 0.0, 0.0, 0.0, 0.0, 0.0, 0.0, 0.0, 0.0, 0.0, 0.0, 0.0, 0.0, 0.0, 0.0, 0.0, 0.0, 0.0, 0.0, 0.0, 0.0, 0.0, 0.0, 0.0, 0.0, 0.0, 0.0, 0.0, 0.0, 0.0, 0.0, 0.0, 0.0, 0.0, 0.0, 0.0, 0.0, 0.0, 0.0, 0.0, 0.0, 0.0, 0.0, 0.0, 0.0, 0.0, 0.0, 0.0, 0.0, 0.0, 0.0, 0.0, 0.0, 0.0, 0.0, 0.0, 0.0, 0.0, 0.0, 0.0, 0.0, 0.0, 0.0, 0.0, 0.0, 0.0, 0.0, 0.0, 0.0, 0.0, 0.0, 0.0, 0.0, 0.0, 0.0, 0.0, 0.0, 0.0, 0.0, 0.0, 0.0, 0.0, 0.0, 0.0, 0.0, 0.0, 0.0, 0.0, 0.0, 0.0, 0.0, 0.0, 0.0, 0.0, 0.0, 0.0, 0.0, 0.0, 0.0, 0.0, 0.0, 0.0, 0.0, 0.0, 0.0, 0.0, 0.0, 0.0, 0.0, 0.0, 0.0, 0.0, 0.0, 0.0, 0.0, 0.0, 0.0, 0.0, 0.0, 0.0, 0.0, 0.0, 0.0, 0.0, 0.0, 0.0, 0.0, 0.0, 0.0, 0.0, 0.0, 0.0, 0.0, 0.0, 0.0, 0.0, 0.0, 0.0, 0.0, 0.0, 0.0, 0.0, 0.0, 0.0, 0.0, 0.0, 0.0, 0.0, 0.0, 0.0, 0.0, 0.0, 0.0, 0.0, 0.0, 0.0, 0.0, 0.0, 0.0, 0.0, 0.0, 0.0, 0.0, 0.0, 0.0, 0.0, 0.0, 0.0, 0.0, 0.0, 0.0, 0.0, 0.0, 0.0, 0.0, 0.0, 0.0, 0.0, 0.0, 0.0, 0.0, 0.0, 0.0, 0.0, 0.0, 0.0, 0.0, 0.0, 0.0, 0.0, 0.0, 0.0, 0.0, 0.0, 0.0, 0.0, 0.0, 0.0, 0.0, 0.0, 0.0, 0.0, 0.0, 0.0, 0.0, 0.0, 0.0, 0.0, 0.0, 0.0, 0.0, 0.0, 0.0, 0.0, 0.0, 0.0, 0.0, 0.0, 0.0, 0.0, 0.0, 0.0, 0.0, 0.0, 0.0, 0.0, 0.0, 0.0, 0.0, 0.0, 0.0, 0.0, 0.0, 0.0, 0.0, 0.0, 0.0, 0.0, 0.0, 0.0, 0.0, 0.0, 0.0, 0.0, 0.0, 0.0, 0.0, 0.0, 0.0, 0.0, 0.0, 0.0, 0.0, 0.0, 0.0, 0.0, 0.0, 0.0, 0.0, 0.0, 0.0, 0.0, 0.0, 0.0, 0.0, 0.0, 0.0, 0.0, 0.0, 0.0, 0.0, 0.0, 0.0, 0.0, 0.0, 0.0, 0.0, 0.0, 0.0, 0.0, 0.0, 0.0, 0.0, 0.0, 0.0, 0.0, 0.0, 0.0, 0.0, 0.0, 0.0, 0.0, 0.0, 0.0, 0.0, 0.0, 0.0, 0.0, 0.0, 0.0, 0.0, 0.0, 0.0, 0.0, 0.0, 0.0, 0.0, 0.0, 0.0, 0.0, 0.0, 0.0, 0.0, 0.0, 0.0, 0.0, 0.0, 0.0, 0.0, 0.0, 0.0, 0.0, 0.0, 0.0, 0.0, 0.0, 0.0, 0.0, 0.0, 0.0, 0.0, 0.0, 0.0, 0.0, 0.0, 0.0, 0.0, 0.0, 0.0, 0.0, 0.0, 0.0, 0.0, 0.0, 0.0, 0.0, 0.0, 0.0, 0.0, 0.0, 0.0, 0.0, 0.0, 0.0, 0.0, 0.0, 0.0, 0.0, 0.0, 0.0, 0.0, 0.0, 0.0, 0.0, 0.0, 0.0, 0.0, 0.0, 0.0, 0.0, 0.0, 0.0, 0.0, 0.0, 0.0, 0.0, 0.0, 0.0, 0.0, 0.0, 0.0, 0.0, 0.0, 0.0, 0.0, 0.0, 0.0, 0.0, 0.0, 0.0, 0.0, 0.0, 0.0, 0.0, 0.0, 0.0, 0.0, 0.0, 0.0, 0.0, 0.0, 0.0, 0.0, 0.0, 0.0, 0.0, 0.0, 0.0, 0.0, 0.0, 0.0, 0.0, 0.0, 0.0, 0.0, 0.0, 0.0, 0.0, 0.0, 0.0, 0.0, 0.0, 0.0, 0.0, 0.0, 0.0, 0.0, 0.0, 0.0, 0.0, 0.0, 0.0, 0.0, 0.0, 0.0, 0.0, 0.0, 0.0, 0.0, 0.0, 0.0, 0.0, 0.0, 0.0, 0.0, 0.0, 0.0, 0.0, 0.0, 0.0, 0.0, 0.0, 0.0, 0.0, 0.0, 0.0, 0.0, 0.0, 0.0, 0.0, 0.0, 0.0, 0.0, 0.0, 0.0, 0.0, 0.0, 0.0, 0.0, 0.0, 0.0, 0.0, 0.0, 0.0, 0.0, 0.0, 0.0, 0.0, 0.0, 0.0, 0.0, 0.0, 0.0, 0.0, 0.0, 0.0, 0.0, 0.0, 0.0, 0.0, 0.0, 0.0, 0.0, 0.0, 0.0, 0.0, 0.0, 0.0, 0.0, 0.0, 0.0, 0.0, 0.0, 0.0, 0.0, 0.0, 0.0, 0.0, 0.0, 0.0, 0.0, 0.0, 0.0, 0.0, 0.0, 0.0, 0.0, 0.0, 0.0, 0.0, 0.0, 0.0, 0.0, 0.0, 0.0, 0.0, 0.0, 0.0, 0.0, 0.0, 0.0, 0.0, 0.0, 0.0, 0.0, 0.0, 0.0, 0.0, 0.0, 0.0, 0.0, 0.0, 0.0, 0.0, 0.0, 0.0, 0.0, 0.0, 0.0, 0.0, 0.0, 0.0, 0.0, 0.0, 0.0, 0.0, 0.0, 0.0, 0.0, 0.0, 0.0, 0.0, 0.0, 0.0, 0.0, 0.0, 0.0, 0.0, 0.0, 0.0, 0.0, 0.0, 0.0, 0.0, 0.0, 0.0, 0.0, 0.0, 0.0, 0.0, 0.0, 0.0, 0.0, 0.0, 0.0, 0.0, 0.0, 0.0, 0.0, 0.0, 0.0, 0.0, 0.0, 0.0, 0.0, 0.0, 0.0, 0.0, 0.0, 0.0, 0.0, 0.0, 0.0, 0.0, 0.0, 0.0, 0.0, 0.0, 0.0, 0.0, 0.0, 0.0, 0.0, 0.0, 0.0, 0.0, 0.0, 0.0, 0.0, 0.0, 0.0, 0.0, 0.0, 0.0, 0.0, 0.0, 0.0, 0.0, 0.0, 0.0, 0.0, 0.0, 0.0, 0.0, 0.0, 0.0, 0.0, 0.0, 0.0, 0.0, 0.0, 0.0, 0.0, 0.0, 0.0, 0.0, 0.0, 0.0, 0.0, 0.0, 0.0, 0.0, 0.0, 0.0, 0.0, 0.0, 0.0, 0.0, 0.0, 0.0, 0.0, 0.0, 0.0, 0.0, 0.0, 0.0, 0.0, 0.0, 0.0, 0.0, 0.0, 0.0, 0.0, 0.0, 0.0, 0.0, 0.0, 0.0, 0.0, 0.0, 0.0, 0.0, 0.0, 0.0, 0.0, 0.0, 0.0, 0.0, 0.0, 0.0, 0.0, 0.0, 0.0, 0.0, 0.0, 0.0, 0.0, 0.0, 0.0, 0.0, 0.0, 0.0, 0.0, 0.0, 0.0, 0.0, 0.0, 0.0, 0.0, 0.0, 0.0, 0.0, 0.0, 0.0, 0.0, 0.0, 0.0, 0.0, 0.0, 0.0, 0.0, 0.0, 0.0, 0.0, 0.0, 0.0, 0.0, 0.0, 0.0])
me_cube_001.update()
me_cube_002 = bpy.data.meshes.new('Cube.002')
me_cube_002.from_pydata([(5.077e-16, 0.09269, 2.286), (3.449e-16, 1.059, 1.553), (3.534e-16, 1.022, 1.592), (3.748e-16, 0.9107, 1.688), (3.911e-16, 0.8331, 1.761), (4.619e-16, 0.5917, 2.08), (4.634e-16, 0.6025, 2.087), (5.54e-16, 0.3244, 2.495), (3.391e-16, 1.084, 1.527), (3.218e-16, 1.145, 1.449), (3.1e-16, 1.179, 1.396), (2.881e-16, 1.236, 1.297), (2.735e-16, 1.268, 1.232), (2.567e-16, 1.298, 1.156), (2.38e-16, 1.329, 1.072), (2.138e-16, 1.355, 0.9627), (1.978e-16, 1.369, 0.8909), (1.764e-16, 1.383, 0.7943), (1.595e-16, 1.39, 0.7184), (1.48e-16, 1.393, 0.6664), (1.316e-16, 1.394, 0.5926), (1.073e-16, 1.396, 0.4834), (9.95e-17, 1.394, 0.4481), (9.326e-17, 1.393, 0.42), (8.611e-17, 1.39, 0.3878), (7.918e-17, 1.389, 0.3566), (7.041e-17, 1.389, 0.3171), (6.279e-17, 1.384, 0.2828), (4.525e-17, 1.379, 0.2038), (3.302e-17, 1.375, 0.1487), (1.293e-17, 1.364, 0.05825), (-3.685e-18, 1.356, -0.0166), (-2.4e-17, 1.343, -0.1081), (-4.893e-17, 1.317, -0.2203), (-7.778e-17, 1.285, -0.3503), (-9.394e-17, 1.264, -0.4231), (-1.046e-16, 1.249, -0.4709), (-1.212e-16, 1.224, -0.5457), (-1.343e-16, 1.202, -0.605), (-1.477e-16, 1.18, -0.6653), (-1.632e-16, 1.151, -0.7349), (-1.821e-16, 1.113, -0.8202), (-1.994e-16, 1.076, -0.8981), (-2.174e-16, 1.035, -0.9792), (-2.424e-16, 0.9759, -1.092), (-2.636e-16, 0.9197, -1.187), (-2.901e-16, 0.8527, -1.306), (-3.116e-16, 0.7782, -1.403), (-3.397e-16, 0.6888, -1.53), (-3.645e-16, 0.6068, -1.642), (-3.893e-16, 0.51, -1.753), (-4.341e-16, 0.3133, -1.955), (-4.395e-16, 0.288, -1.979), (-4.452e-16, 0.2567, -2.005), (-4.511e-16, 0.2291, -2.032), (-4.607e-16, 0.1821, -2.075), (-4.703e-16, 0.1304, -2.118), (-4.874e-16, 0.03173, -2.195), (-4.967e-16, -0.02603, -2.237), (-5.061e-16, -0.091, -2.279), (-5.155e-16, -0.1632, -2.322), (-5.198e-16, -0.1993, -2.341), (-5.254e-16, -0.2486, -2.366), (-5.307e-16, -0.3004, -2.39), (-5.338e-16, -0.3328, -2.404), (-5.39e-16, -0.393, -2.427), (-5.427e-16, -0.4465, -2.444), (-5.465e-16, -0.5055, -2.461), (-5.49e-16, -0.553, -2.473), (-5.514e-16, -0.6102, -2.483), (-5.524e-16, -0.6439, -2.488), (-5.537e-16, -0.6836, -2.494), (-5.542e-16, -0.7118, -2.496), (-5.55e-16, -0.7558, -2.5), (-5.549e-16, -0.787, -2.499), (-5.55e-16, -0.8761, -2.5), (-5.545e-16, -0.9399, -2.497), (-5.521e-16, -1.019, -2.486), (-5.469e-16, -1.111, -2.463), (-5.413e-16, -1.175, -2.438), (-5.405e-16, -1.184, -2.434), (-5.385e-16, -1.333, -2.425), (-4.895e-16, -1.396, -2.204), (-4.751e-16, -1.29, -2.14), (-4.695e-16, -1.274, -2.115), (-4.616e-16, -1.238, -2.079), (-4.476e-16, -1.155, -2.016), (-4.364e-16, -1.078, -1.966), (-4.197e-16, -0.9866, -1.89), (-4.013e-16, -0.886, -1.807), (-3.477e-16, -0.6356, -1.566), (-2.991e-16, -0.439, -1.347), (-2.604e-16, -0.3093, -1.173), (-2.098e-16, -0.1663, -0.9447), (-1.631e-16, -0.04562, -0.7346), (-1.036e-16, 0.08848, -0.4665), (-2.417e-17, 0.2226, -0.1089), (5.424e-17, 0.2986, 0.2443), (1.009e-16, 0.312, 0.4544), (1.853e-16, 0.3164, 0.8343), (2.567e-16, 0.3299, 1.156), (3.143e-16, 0.388, 1.415), (3.53e-16, 0.4237, 1.59), (3.758e-16, 0.4282, 1.693), (4.264e-16, 0.3164, 1.92), (4.979e-16, 0.1153, 2.242), (-0.14, 0.09269, 2.286), (-0.14, 1.059, 1.553), (-0.14, 1.022, 1.592), (-0.14, 0.9107, 1.688), (-0.14, 0.8331, 1.761), (-0.14, 0.5917, 2.08), (-0.14, 0.6025, 2.087), (-0.14, 0.3244, 2.495), (-0.14, 1.084, 1.527), (-0.14, 1.145, 1.449), (-0.14, 1.179, 1.396), (-0.14, 1.236, 1.297), (-0.14, 1.268, 1.232), (-0.14, 1.298, 1.156), (-0.14, 1.329, 1.072), (-0.14, 1.355, 0.9627), (-0.14, 1.369, 0.8909), (-0.14, 1.383, 0.7943), (-0.14, 1.39, 0.7184), (-0.14, 1.393, 0.6664), (-0.14, 1.394, 0.5926), (-0.14, 1.396, 0.4834), (-0.14, 1.394, 0.4481), (-0.14, 1.393, 0.42), (-0.14, 1.39, 0.3878), (-0.14, 1.389, 0.3566), (-0.14, 1.389, 0.3171), (-0.14, 1.384, 0.2828), (-0.14, 1.379, 0.2038), (-0.14, 1.375, 0.1487), (-0.14, 1.364, 0.05825), (-0.14, 1.356, -0.0166), (-0.14, 1.343, -0.1081), (-0.14, 1.317, -0.2203), (-0.14, 1.285, -0.3503), (-0.14, 1.264, -0.4231), (-0.14, 1.249, -0.4709), (-0.14, 1.224, -0.5457), (-0.14, 1.202, -0.605), (-0.14, 1.18, -0.6653), (-0.14, 1.151, -0.7349), (-0.14, 1.113, -0.8202), (-0.14, 1.076, -0.8981), (-0.14, 1.035, -0.9792), (-0.14, 0.9759, -1.092), (-0.14, 0.9197, -1.187), (-0.14, 0.8527, -1.306), (-0.14, 0.7782, -1.403), (-0.14, 0.6888, -1.53), (-0.14, 0.6068, -1.642), (-0.14, 0.51, -1.753), (-0.14, 0.3133, -1.955), (-0.14, 0.288, -1.979), (-0.14, 0.2567, -2.005), (-0.14, 0.2291, -2.032), (-0.14, 0.1821, -2.075), (-0.14, 0.1304, -2.118), (-0.14, 0.03173, -2.195), (-0.14, -0.02603, -2.237), (-0.14, -0.091, -2.279), (-0.14, -0.1632, -2.322), (-0.14, -0.1993, -2.341), (-0.14, -0.2486, -2.366), (-0.14, -0.3004, -2.39), (-0.14, -0.3328, -2.404), (-0.14, -0.393, -2.427), (-0.14, -0.4465, -2.444), (-0.14, -0.5055, -2.461), (-0.14, -0.553, -2.473), (-0.14, -0.6102, -2.483), (-0.14, -0.6439, -2.488), (-0.14, -0.6836, -2.494), (-0.14, -0.7118, -2.496), (-0.14, -0.7558, -2.5), (-0.14, -0.787, -2.499), (-0.14, -0.8761, -2.5), (-0.14, -0.9399, -2.497), (-0.14, -1.019, -2.486), (-0.14, -1.111, -2.463), (-0.14, -1.175, -2.438), (-0.14, -1.184, -2.434), (-0.14, -1.333, -2.425), (-0.14, -1.396, -2.204), (-0.14, -1.29, -2.14), (-0.14, -1.274, -2.115), (-0.14, -1.238, -2.079), (-0.14, -1.155, -2.016), (-0.14, -1.078, -1.966), (-0.14, -0.9866, -1.89), (-0.14, -0.886, -1.807), (-0.14, -0.6356, -1.566), (-0.14, -0.439, -1.347), (-0.14, -0.3093, -1.173), (-0.14, -0.1663, -0.9447), (-0.14, -0.04562, -0.7346), (-0.14, 0.08848, -0.4665), (-0.14, 0.2226, -0.1089), (-0.14, 0.2986, 0.2443), (-0.14, 0.312, 0.4544), (-0.14, 0.3164, 0.8343), (-0.14, 0.3299, 1.156), (-0.14, 0.388, 1.415), (-0.14, 0.4237, 1.59), (-0.14, 0.4282, 1.693), (-0.14, 0.3164, 1.92), (-0.14, 0.1153, 2.242)], [], [(14, 13, 12, 11, 10, 9, 8, 1, 2, 3, 4, 5, 6, 7, 0, 105, 104, 103, 102, 101, 100, 99, 98, 97, 96, 95, 94, 93, 92, 91, 90, 89, 88, 87, 86, 85, 84, 83, 82, 81, 80, 79, 78, 77, 76, 75, 74, 73, 72, 71, 70, 69, 68, 67, 66, 65, 64, 63, 62, 61, 60, 59, 58, 57, 56, 55, 54, 53, 52, 51, 50, 49, 48, 47, 46, 45, 44, 43, 42, 41, 40, 39, 38, 37, 36, 35, 34, 33, 32, 31, 30, 29, 28, 27, 26, 25, 24, 23, 22, 21, 20, 19, 18, 17, 16, 15), (120, 121, 122, 123, 124, 125, 126, 127, 128, 129, 130, 131, 132, 133, 134, 135, 136, 137, 138, 139, 140, 141, 142, 143, 144, 145, 146, 147, 148, 149, 150, 151, 152, 153, 154, 155, 156, 157, 158, 159, 160, 161, 162, 163, 164, 165, 166, 167, 168, 169, 170, 171, 172, 173, 174, 175, 176, 177, 178, 179, 180, 181, 182, 183, 184, 185, 186, 187, 188, 189, 190, 191, 192, 193, 194, 195, 196, 197, 198, 199, 200, 201, 202, 203, 204, 205, 206, 207, 208, 209, 210, 211, 106, 113, 112, 111, 110, 109, 108, 107, 114, 115, 116, 117, 118, 119), (14, 15, 121, 120), (13, 14, 120, 119), (12, 13, 119, 118), (11, 12, 118, 117), (10, 11, 117, 116), (9, 10, 116, 115), (8, 9, 115, 114), (1, 8, 114, 107), (2, 1, 107, 108), (3, 2, 108, 109), (4, 3, 109, 110), (5, 4, 110, 111), (6, 5, 111, 112), (7, 6, 112, 113), (0, 7, 113, 106), (15, 16, 122, 121), (16, 17, 123, 122), (17, 18, 124, 123), (18, 19, 125, 124), (19, 20, 126, 125), (20, 21, 127, 126), (21, 22, 128, 127), (22, 23, 129, 128), (23, 24, 130, 129), (24, 25, 131, 130), (25, 26, 132, 131), (26, 27, 133, 132), (27, 28, 134, 133), (28, 29, 135, 134), (29, 30, 136, 135), (30, 31, 137, 136), (31, 32, 138, 137), (32, 33, 139, 138), (33, 34, 140, 139), (34, 35, 141, 140), (35, 36, 142, 141), (36, 37, 143, 142), (37, 38, 144, 143), (38, 39, 145, 144), (39, 40, 146, 145), (40, 41, 147, 146), (41, 42, 148, 147), (42, 43, 149, 148), (43, 44, 150, 149), (44, 45, 151, 150), (45, 46, 152, 151), (46, 47, 153, 152), (47, 48, 154, 153), (48, 49, 155, 154), (49, 50, 156, 155), (50, 51, 157, 156), (51, 52, 158, 157), (52, 53, 159, 158), (53, 54, 160, 159), (54, 55, 161, 160), (55, 56, 162, 161), (56, 57, 163, 162), (57, 58, 164, 163), (58, 59, 165, 164), (59, 60, 166, 165), (60, 61, 167, 166), (61, 62, 168, 167), (62, 63, 169, 168), (63, 64, 170, 169), (64, 65, 171, 170), (65, 66, 172, 171), (66, 67, 173, 172), (67, 68, 174, 173), (68, 69, 175, 174), (69, 70, 176, 175), (70, 71, 177, 176), (71, 72, 178, 177), (72, 73, 179, 178), (73, 74, 180, 179), (74, 75, 181, 180), (75, 76, 182, 181), (76, 77, 183, 182), (77, 78, 184, 183), (78, 79, 185, 184), (79, 80, 186, 185), (80, 81, 187, 186), (81, 82, 188, 187), (82, 83, 189, 188), (83, 84, 190, 189), (84, 85, 191, 190), (85, 86, 192, 191), (86, 87, 193, 192), (87, 88, 194, 193), (88, 89, 195, 194), (89, 90, 196, 195), (90, 91, 197, 196), (91, 92, 198, 197), (92, 93, 199, 198), (93, 94, 200, 199), (94, 95, 201, 200), (95, 96, 202, 201), (96, 97, 203, 202), (97, 98, 204, 203), (98, 99, 205, 204), (99, 100, 206, 205), (100, 101, 207, 206), (101, 102, 208, 207), (102, 103, 209, 208), (103, 104, 210, 209), (104, 105, 211, 210), (105, 0, 106, 211)])
_uv = me_cube_002.uv_layers.new(name='UVMap')
_uv.uv.foreach_set('vector', [0.0, 0.0, 0.0, 0.0, 0.0, 0.0, 0.0, 0.0, 0.0, 0.0, 0.0, 0.0, 0.0, 0.0, 0.0, 0.0, 0.0, 0.0, 0.0, 0.0, 0.0, 0.0, 0.0, 0.0, 0.0, 0.0, 0.0, 0.0, 0.0, 0.0, 0.0, 0.0, 0.0, 0.0, 0.0, 0.0, 0.0, 0.0, 0.0, 0.0, 0.0, 0.0, 0.0, 0.0, 0.0, 0.0, 0.0, 0.0, 0.0, 0.0, 0.0, 0.0, 0.0, 0.0, 0.0, 0.0, 0.0, 0.0, 0.0, 0.0, 0.0, 0.0, 0.0, 0.0, 0.0, 0.0, 0.0, 0.0, 0.0, 0.0, 0.0, 0.0, 0.0, 0.0, 0.0, 0.0, 0.0, 0.0, 0.0, 0.0, 0.0, 0.0, 0.0, 0.0, 0.0, 0.0, 0.0, 0.0, 0.0, 0.0, 0.0, 0.0, 0.0, 0.0, 0.0, 0.0, 0.0, 0.0, 0.0, 0.0, 0.0, 0.0, 0.0, 0.0, 0.0, 0.0, 0.0, 0.0, 0.0, 0.0, 0.0, 0.0, 0.0, 0.0, 0.0, 0.0, 0.0, 0.0, 0.0, 0.0, 0.0, 0.0, 0.0, 0.0, 0.0, 0.0, 0.0, 0.0, 0.0, 0.0, 0.0, 0.0, 0.0, 0.0, 0.0, 0.0, 0.0, 0.0, 0.0, 0.0, 0.0, 0.0, 0.0, 0.0, 0.0, 0.0, 0.0, 0.0, 0.0, 0.0, 0.0, 0.0, 0.0, 0.0, 0.0, 0.0, 0.0, 0.0, 0.0, 0.0, 0.0, 0.0, 0.0, 0.0, 0.0, 0.0, 0.0, 0.0, 0.0, 0.0, 0.0, 0.0, 0.0, 0.0, 0.0, 0.0, 0.0, 0.0, 0.0, 0.0, 0.0, 0.0, 0.0, 0.0, 0.0, 0.0, 0.0, 0.0, 0.0, 0.0, 0.0, 0.0, 0.0, 0.0, 0.0, 0.0, 0.0, 0.0, 0.0, 0.0, 0.0, 0.0, 0.0, 0.0, 0.0, 0.0, 0.0, 0.0, 0.0, 0.0, 0.0, 0.0, 0.0, 0.0, 0.0, 0.0, 0.0, 0.0, 0.0, 0.0, 0.0, 0.0, 0.0, 0.0, 0.0, 0.0, 0.0, 0.0, 0.0, 0.0, 0.0, 0.0, 0.0, 0.0, 0.0, 0.0, 0.0, 0.0, 0.0, 0.0, 0.0, 0.0, 0.0, 0.0, 0.0, 0.0, 0.0, 0.0, 0.0, 0.0, 0.0, 0.0, 0.0, 0.0, 0.0, 0.0, 0.0, 0.0, 0.0, 0.0, 0.0, 0.0, 0.0, 0.0, 0.0, 0.0, 0.0, 0.0, 0.0, 0.0, 0.0, 0.0, 0.0, 0.0, 0.0, 0.0, 0.0, 0.0, 0.0, 0.0, 0.0, 0.0, 0.0, 0.0, 0.0, 0.0, 0.0, 0.0, 0.0, 0.0, 0.0, 0.0, 0.0, 0.0, 0.0, 0.0, 0.0, 0.0, 0.0, 0.0, 0.0, 0.0, 0.0, 0.0, 0.0, 0.0, 0.0, 0.0, 0.0, 0.0, 0.0, 0.0, 0.0, 0.0, 0.0, 0.0, 0.0, 0.0, 0.0, 0.0, 0.0, 0.0, 0.0, 0.0, 0.0, 0.0, 0.0, 0.0, 0.0, 0.0, 0.0, 0.0, 0.0, 0.0, 0.0, 0.0, 0.0, 0.0, 0.0, 0.0, 0.0, 0.0, 0.0, 0.0, 0.0, 0.0, 0.0, 0.0, 0.0, 0.0, 0.0, 0.0, 0.0, 0.0, 0.0, 0.0, 0.0, 0.0, 0.0, 0.0, 0.0, 0.0, 0.0, 0.0, 0.0, 0.0, 0.0, 0.0, 0.0, 0.0, 0.0, 0.0, 0.0, 0.0, 0.0, 0.0, 0.0, 0.0, 0.0, 0.0, 0.0, 0.0, 0.0, 0.0, 0.0, 0.0, 0.0, 0.0, 0.0, 0.0, 0.0, 0.0, 0.0, 0.0, 0.0, 0.0, 0.0, 0.0, 0.0, 0.0, 0.0, 0.0, 0.0, 0.0, 0.0, 0.0, 0.0, 0.0, 0.0, 0.0, 0.0, 0.0, 0.0, 0.0, 0.0, 0.0, 0.0, 0.0, 0.0, 0.0, 0.0, 0.0, 0.0, 0.0, 0.0, 0.0, 0.0, 0.0, 0.0, 0.0, 0.0, 0.0, 0.0, 0.0, 0.0, 0.0, 0.0, 0.0, 0.0, 0.0, 0.0, 0.0, 0.0, 0.0, 0.0, 0.0, 0.0, 0.0, 0.0, 0.0, 0.0, 0.0, 0.0, 0.0, 0.0, 0.0, 0.0, 0.0, 0.0, 0.0, 0.0, 0.0, 0.0, 0.0, 0.0, 0.0, 0.0, 0.0, 0.0, 0.0, 0.0, 0.0, 0.0, 0.0, 0.0, 0.0, 0.0, 0.0, 0.0, 0.0, 0.0, 0.0, 0.0, 0.0, 0.0, 0.0, 0.0, 0.0, 0.0, 0.0, 0.0, 0.0, 0.0, 0.0, 0.0, 0.0, 0.0, 0.0, 0.0, 0.0, 0.0, 0.0, 0.0, 0.0, 0.0, 0.0, 0.0, 0.0, 0.0, 0.0, 0.0, 0.0, 0.0, 0.0, 0.0, 0.0, 0.0, 0.0, 0.0, 0.0, 0.0, 0.0, 0.0, 0.0, 0.0, 0.0, 0.0, 0.0, 0.0, 0.0, 0.0, 0.0, 0.0, 0.0, 0.0, 0.0, 0.0, 0.0, 0.0, 0.0, 0.0, 0.0, 0.0, 0.0, 0.0, 0.0, 0.0, 0.0, 0.0, 0.0, 0.0, 0.0, 0.0, 0.0, 0.0, 0.0, 0.0, 0.0, 0.0, 0.0, 0.0, 0.0, 0.0, 0.0, 0.0, 0.0, 0.0, 0.0, 0.0, 0.0, 0.0, 0.0, 0.0, 0.0, 0.0, 0.0, 0.0, 0.0, 0.0, 0.0, 0.0, 0.0, 0.0, 0.0, 0.0, 0.0, 0.0, 0.0, 0.0, 0.0, 0.0, 0.0, 0.0, 0.0, 0.0, 0.0, 0.0, 0.0, 0.0, 0.0, 0.0, 0.0, 0.0, 0.0, 0.0, 0.0, 0.0, 0.0, 0.0, 0.0, 0.0, 0.0, 0.0, 0.0, 0.0, 0.0, 0.0, 0.0, 0.0, 0.0, 0.0, 0.0, 0.0, 0.0, 0.0, 0.0, 0.0, 0.0, 0.0, 0.0, 0.0, 0.0, 0.0, 0.0, 0.0, 0.0, 0.0, 0.0, 0.0, 0.0, 0.0, 0.0, 0.0, 0.0, 0.0, 0.0, 0.0, 0.0, 0.0, 0.0, 0.0, 0.0, 0.0, 0.0, 0.0, 0.0, 0.0, 0.0, 0.0, 0.0, 0.0, 0.0, 0.0, 0.0, 0.0, 0.0, 0.0, 0.0, 0.0, 0.0, 0.0, 0.0, 0.0, 0.0, 0.0, 0.0, 0.0, 0.0, 0.0, 0.0, 0.0, 0.0, 0.0, 0.0, 0.0, 0.0, 0.0, 0.0, 0.0, 0.0, 0.0, 0.0, 0.0, 0.0, 0.0, 0.0, 0.0, 0.0, 0.0, 0.0, 0.0, 0.0, 0.0, 0.0, 0.0, 0.0, 0.0, 0.0, 0.0, 0.0, 0.0, 0.0, 0.0, 0.0, 0.0, 0.0, 0.0, 0.0, 0.0, 0.0, 0.0, 0.0, 0.0, 0.0, 0.0, 0.0, 0.0, 0.0, 0.0, 0.0, 0.0, 0.0, 0.0, 0.0, 0.0, 0.0, 0.0, 0.0, 0.0, 0.0, 0.0, 0.0, 0.0, 0.0, 0.0, 0.0, 0.0, 0.0, 0.0, 0.0, 0.0, 0.0, 0.0, 0.0, 0.0, 0.0, 0.0, 0.0, 0.0, 0.0, 0.0, 0.0, 0.0, 0.0, 0.0, 0.0, 0.0, 0.0, 0.0, 0.0, 0.0, 0.0, 0.0, 0.0, 0.0, 0.0, 0.0, 0.0, 0.0, 0.0, 0.0, 0.0, 0.0, 0.0, 0.0, 0.0, 0.0, 0.0, 0.0, 0.0, 0.0, 0.0, 0.0, 0.0, 0.0, 0.0, 0.0, 0.0, 0.0, 0.0, 0.0, 0.0, 0.0, 0.0, 0.0, 0.0, 0.0, 0.0, 0.0, 0.0, 0.0, 0.0, 0.0, 0.0, 0.0, 0.0, 0.0, 0.0, 0.0, 0.0, 0.0, 0.0, 0.0, 0.0, 0.0, 0.0, 0.0, 0.0, 0.0, 0.0, 0.0, 0.0, 0.0, 0.0, 0.0, 0.0, 0.0, 0.0, 0.0, 0.0, 0.0, 0.0, 0.0, 0.0, 0.0, 0.0, 0.0, 0.0, 0.0, 0.0, 0.0, 0.0, 0.0, 0.0, 0.0, 0.0, 0.0, 0.0, 0.0, 0.0, 0.0, 0.0, 0.0, 0.0, 0.0, 0.0, 0.0, 0.0, 0.0, 0.0, 0.0, 0.0, 0.0, 0.0, 0.0, 0.0, 0.0, 0.0, 0.0, 0.0, 0.0, 0.0, 0.0, 0.0, 0.0, 0.0, 0.0, 0.0, 0.0, 0.0, 0.0, 0.0, 0.0, 0.0, 0.0, 0.0, 0.0, 0.0, 0.0, 0.0, 0.0, 0.0, 0.0, 0.0, 0.0, 0.0, 0.0, 0.0, 0.0, 0.0, 0.0, 0.0, 0.0, 0.0, 0.0, 0.0, 0.0, 0.0, 0.0, 0.0, 0.0, 0.0, 0.0, 0.0, 0.0, 0.0, 0.0, 0.0, 0.0, 0.0, 0.0, 0.0, 0.0, 0.0, 0.0, 0.0, 0.0, 0.0, 0.0, 0.0, 0.0, 0.0, 0.0, 0.0, 0.0, 0.0, 0.0, 0.0, 0.0, 0.0, 0.0, 0.0, 0.0, 0.0, 0.0, 0.0, 0.0, 0.0, 0.0, 0.0, 0.0, 0.0, 0.0, 0.0, 0.0, 0.0, 0.0, 0.0, 0.0, 0.0, 0.0, 0.0, 0.0, 0.0, 0.0, 0.0, 0.0, 0.0, 0.0, 0.0, 0.0, 0.0, 0.0, 0.0, 0.0, 0.0, 0.0, 0.0, 0.0, 0.0, 0.0, 0.0, 0.0, 0.0, 0.0, 0.0, 0.0, 0.0, 0.0, 0.0, 0.0, 0.0, 0.0, 0.0, 0.0, 0.0, 0.0, 0.0, 0.0, 0.0, 0.0, 0.0, 0.0, 0.0, 0.0, 0.0, 0.0, 0.0, 0.0, 0.0, 0.0, 0.0, 0.0, 0.0, 0.0, 0.0, 0.0, 0.0, 0.0, 0.0, 0.0, 0.0, 0.0, 0.0, 0.0, 0.0, 0.0, 0.0, 0.0, 0.0, 0.0, 0.0, 0.0, 0.0, 0.0, 0.0, 0.0, 0.0, 0.0, 0.0, 0.0, 0.0, 0.0, 0.0, 0.0, 0.0, 0.0, 0.0, 0.0, 0.0, 0.0, 0.0, 0.0, 0.0, 0.0, 0.0, 0.0, 0.0, 0.0, 0.0, 0.0, 0.0, 0.0, 0.0, 0.0, 0.0, 0.0, 0.0, 0.0, 0.0, 0.0, 0.0, 0.0, 0.0, 0.0, 0.0, 0.0, 0.0, 0.0, 0.0, 0.0, 0.0, 0.0, 0.0, 0.0, 0.0, 0.0, 0.0, 0.0, 0.0, 0.0, 0.0, 0.0, 0.0, 0.0, 0.0, 0.0, 0.0, 0.0, 0.0, 0.0, 0.0, 0.0, 0.0, 0.0, 0.0, 0.0, 0.0, 0.0, 0.0, 0.0, 0.0, 0.0, 0.0, 0.0, 0.0, 0.0, 0.0, 0.0, 0.0, 0.0, 0.0, 0.0, 0.0, 0.0, 0.0, 0.0, 0.0, 0.0, 0.0, 0.0, 0.0, 0.0, 0.0, 0.0, 0.0, 0.0, 0.0, 0.0, 0.0, 0.0, 0.0, 0.0, 0.0, 0.0, 0.0, 0.0, 0.0, 0.0, 0.0, 0.0, 0.0, 0.0, 0.0, 0.0, 0.0, 0.0, 0.0, 0.0, 0.0, 0.0, 0.0, 0.0, 0.0, 0.0, 0.0, 0.0, 0.0, 0.0, 0.0, 0.0, 0.0, 0.0, 0.0, 0.0, 0.0, 0.0, 0.0, 0.0, 0.0, 0.0, 0.0, 0.0, 0.0, 0.0, 0.0, 0.0, 0.0, 0.0, 0.0, 0.0, 0.0, 0.0, 0.0, 0.0, 0.0, 0.0, 0.0, 0.0, 0.0, 0.0, 0.0, 0.0, 0.0, 0.0, 0.0, 0.0, 0.0, 0.0, 0.0, 0.0, 0.0, 0.0, 0.0, 0.0, 0.0, 0.0, 0.0, 0.0, 0.0, 0.0, 0.0, 0.0, 0.0, 0.0, 0.0, 0.0, 0.0, 0.0, 0.0, 0.0, 0.0, 0.0, 0.0, 0.0, 0.0, 0.0, 0.0, 0.0, 0.0, 0.0, 0.0, 0.0, 0.0, 0.0, 0.0, 0.0, 0.0, 0.0, 0.0, 0.0, 0.0, 0.0, 0.0, 0.0, 0.0, 0.0, 0.0, 0.0, 0.0, 0.0, 0.0])
me_cube_002.update()

# ---- objects
ob_cube = bpy.data.objects.new('Cube', me_cube_001)
ob_cube_001 = bpy.data.objects.new('Cube.001', me_cube_002)

# ---- transforms, parenting, visibility, modifiers, constraints
ob_cube.location = (0.0, 1.094, 0.0)
ob_cube.scale = (-0.03978, 0.4685, 0.8499)
ob_cube_001.location = (0.0962, -0.00894, 0.0)
ob_cube_001.scale = (0.5483, 0.04872, 0.04872)

# ---- collection membership
col_collection.objects.link(ob_cube)
col_collection.objects.link(ob_cube_001)

# ---- scene / render settings (as saved in the file)
scene.frame_start = 1; scene.frame_end = 250; scene.frame_set(1)
scene.render.engine = 'BLENDER_EEVEE_NEXT'
scene.cycles.sampling_pattern = 'TABULATED_SOBOL'
scene.view_settings.view_transform = 'Filmic'
bpy.context.view_layer.update()

# ---- added for rendering (the .blend has no active camera and no usable light): camera, sun
cam_auto = bpy.data.cameras.new('AutoCamera')
cam_auto.lens = 50.0
cam_auto.sensor_width = 36.0
cam_auto.clip_end = 1000.0
ob_auto_camera = bpy.data.objects.new('AutoCamera', cam_auto)
scene.collection.objects.link(ob_auto_camera)
ob_auto_camera.location = (2.21682, -1.88363, 1.75089)
ob_auto_camera.rotation_euler = (1.09748, -7.21219e-08, 0.694738)
scene.camera = ob_auto_camera
light_auto_sun = bpy.data.lights.new('AutoSun', 'SUN')
light_auto_sun.energy = 3.0
light_auto_sun.angle = 0.0523599
ob_auto_sun = bpy.data.objects.new('AutoSun', light_auto_sun)
scene.collection.objects.link(ob_auto_sun)
ob_auto_sun.rotation_euler = (0.872665, 0.174533, 0.523599)
bpy.context.view_layer.update()
